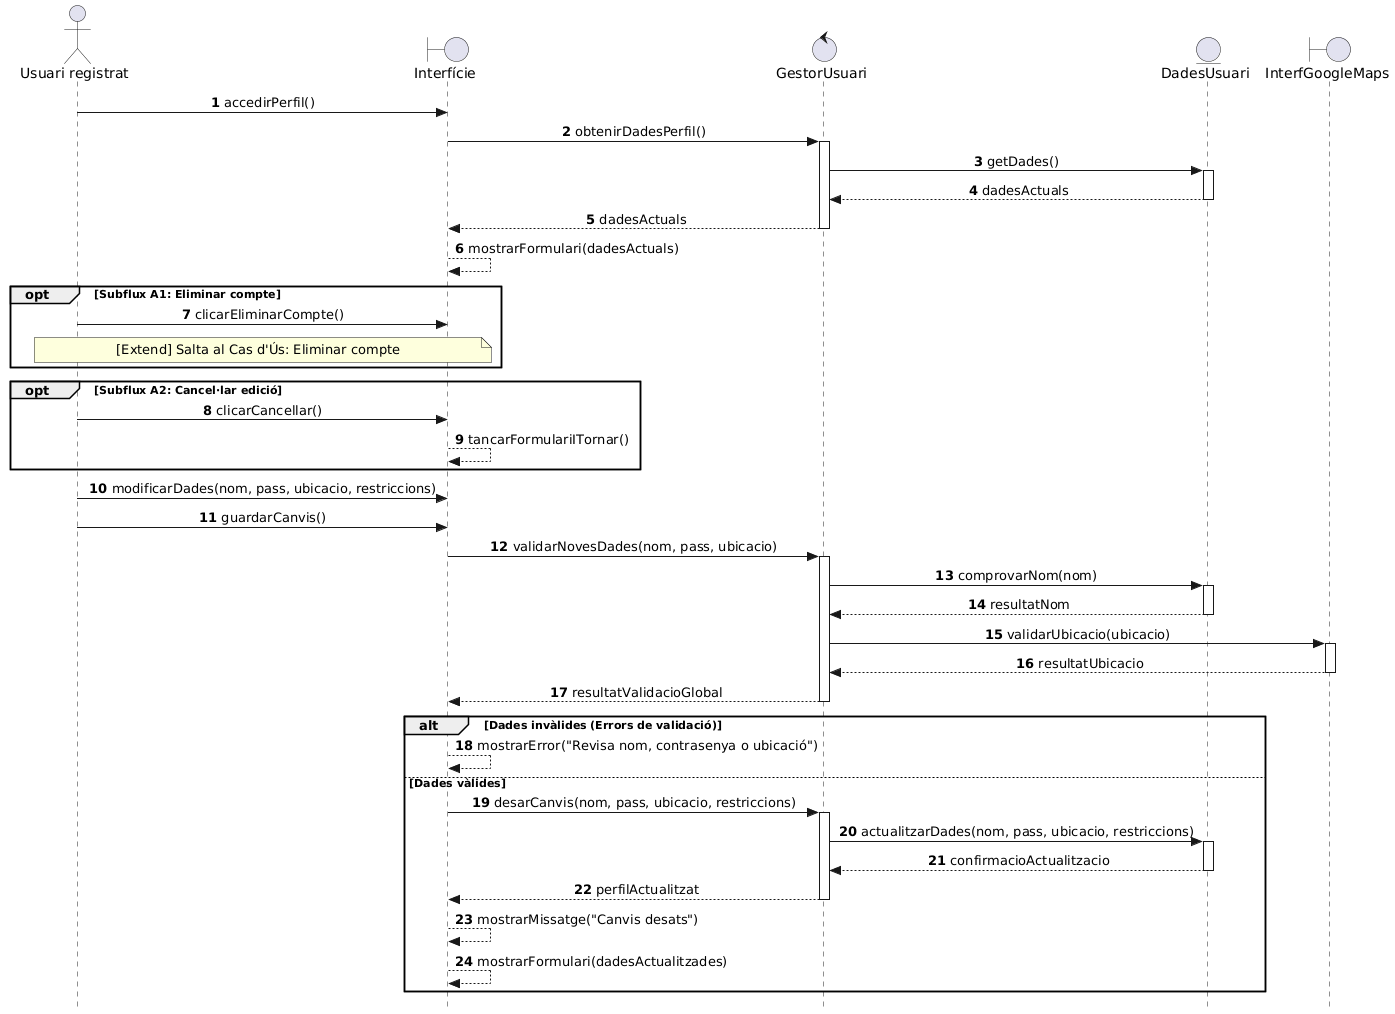

The diagram above was rendered by PlantUML. Its source (embedded in the PNG):
@startuml
autonumber
skinparam style strictuml
skinparam SequenceMessageAlign center

actor "Usuari registrat" as UR
boundary "Interfície" as Interf
control "GestorUsuari" as GestorUs
entity "DadesUsuari" as DadesUsuari
boundary "InterfGoogleMaps" as InterfGmaps

UR -> Interf: accedirPerfil()
Interf -> GestorUs: obtenirDadesPerfil()
activate GestorUs
GestorUs -> DadesUsuari: getDades()
activate DadesUsuari
DadesUsuari --> GestorUs: dadesActuals
deactivate DadesUsuari
GestorUs --> Interf: dadesActuals
deactivate GestorUs
Interf --> Interf: mostrarFormulari(dadesActuals)

opt Subflux A1: Eliminar compte
    UR -> Interf: clicarEliminarCompte()
    note over UR, Interf: [Extend] Salta al Cas d'Ús: Eliminar compte
end

opt Subflux A2: Cancel·lar edició
    UR -> Interf: clicarCancellar()
    Interf --> Interf: tancarFormulariITornar()
end

UR -> Interf: modificarDades(nom, pass, ubicacio, restriccions)
UR -> Interf: guardarCanvis()

Interf -> GestorUs: validarNovesDades(nom, pass, ubicacio)
activate GestorUs

' Validem nom a la BD
GestorUs -> DadesUsuari: comprovarNom(nom)
activate DadesUsuari
DadesUsuari --> GestorUs: resultatNom
deactivate DadesUsuari

' Validem ubicació mitjançant la Interfície de l'API externa
GestorUs -> InterfGmaps: validarUbicacio(ubicacio)
activate InterfGmaps
InterfGmaps --> GestorUs: resultatUbicacio
deactivate InterfGmaps

GestorUs --> Interf: resultatValidacioGlobal
deactivate GestorUs

alt Dades invàlides (Errors de validació)
    Interf --> Interf: mostrarError("Revisa nom, contrasenya o ubicació")
else Dades vàlides
    Interf -> GestorUs: desarCanvis(nom, pass, ubicacio, restriccions)
    activate GestorUs
    
    GestorUs -> DadesUsuari: actualitzarDades(nom, pass, ubicacio, restriccions)
    activate DadesUsuari
    DadesUsuari --> GestorUs: confirmacioActualitzacio
    deactivate DadesUsuari
    
    GestorUs --> Interf: perfilActualitzat
    deactivate GestorUs

    Interf --> Interf: mostrarMissatge("Canvis desats")
    Interf --> Interf: mostrarFormulari(dadesActualitzades)
end
@enduml